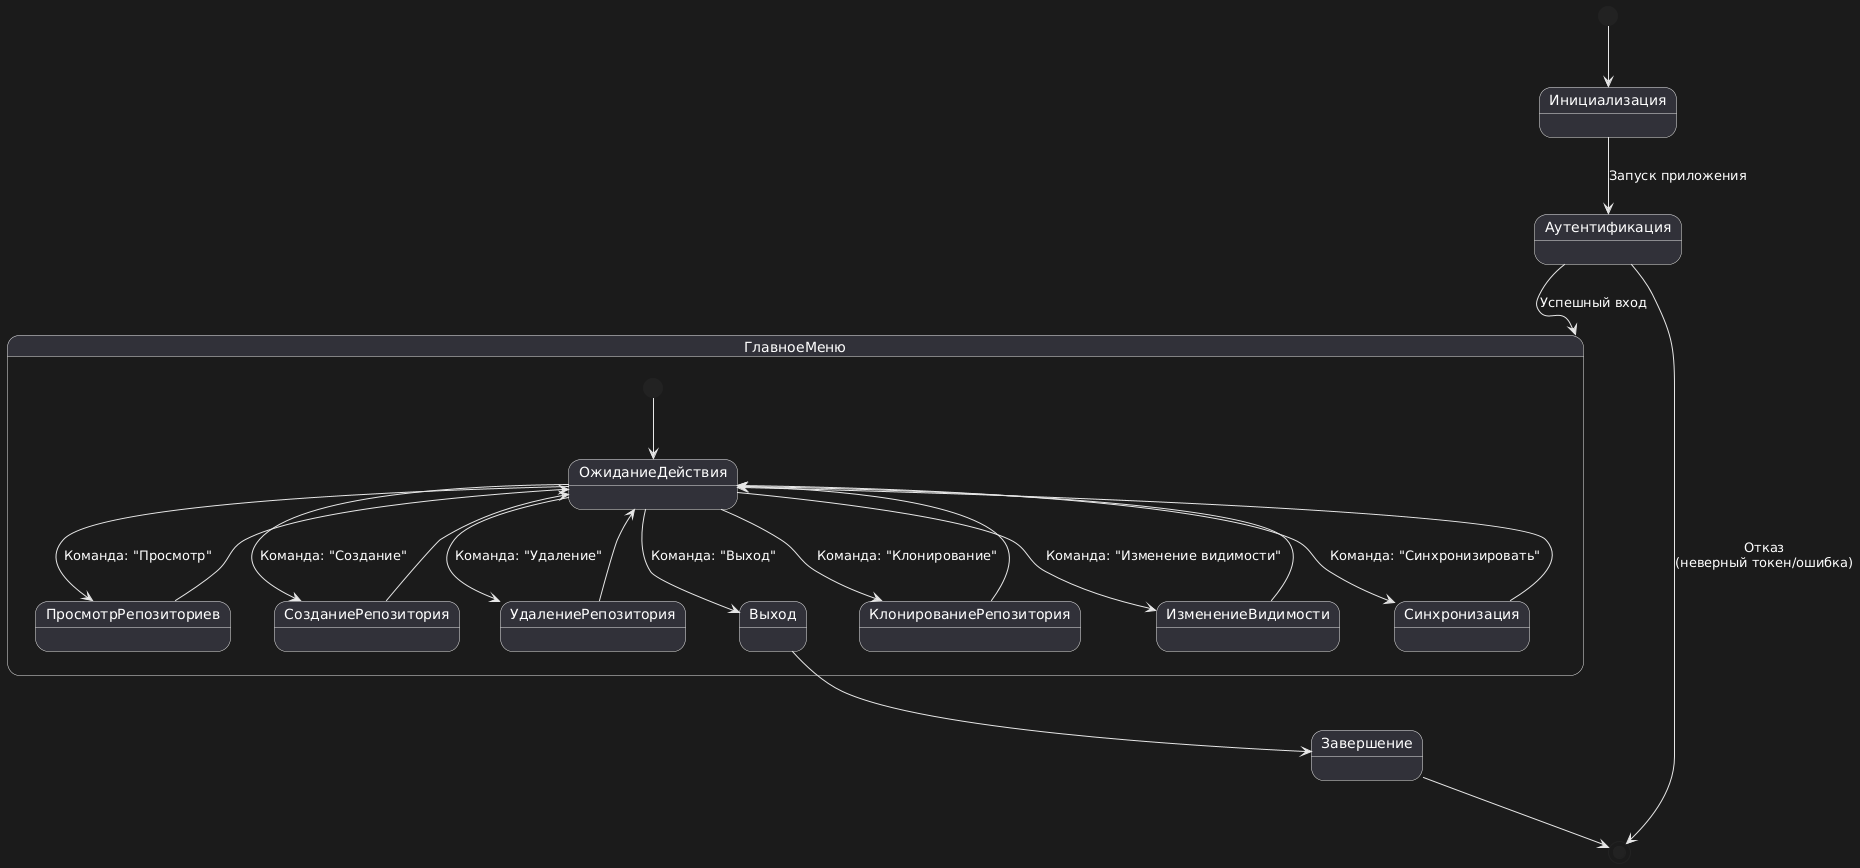

The diagram above was rendered by PlantUML. Its source (embedded in the PNG):
@startuml
[*] --> Инициализация

Инициализация --> Аутентификация : Запуск приложения
Аутентификация --> [*] : Отказ\n(неверный токен/ошибка)
Аутентификация --> ГлавноеМеню : Успешный вход

state ГлавноеМеню {
    [*] --> ОжиданиеДействия

    ОжиданиеДействия --> ПросмотрРепозиториев : Команда: "Просмотр"
    ПросмотрРепозиториев --> ОжиданиеДействия

    ОжиданиеДействия --> СозданиеРепозитория : Команда: "Создание"
    СозданиеРепозитория --> ОжиданиеДействия

    ОжиданиеДействия --> УдалениеРепозитория : Команда: "Удаление"
    УдалениеРепозитория --> ОжиданиеДействия

    ОжиданиеДействия --> КлонированиеРепозитория : Команда: "Клонирование"
    КлонированиеРепозитория --> ОжиданиеДействия

    ОжиданиеДействия --> ИзменениеВидимости : Команда: "Изменение видимости"
    ИзменениеВидимости --> ОжиданиеДействия

    ОжиданиеДействия --> Синхронизация : Команда: "Синхронизировать"
    Синхронизация --> ОжиданиеДействия

    ОжиданиеДействия --> Выход : Команда: "Выход"
}

Выход --> Завершение

Завершение --> [*]
@enduml